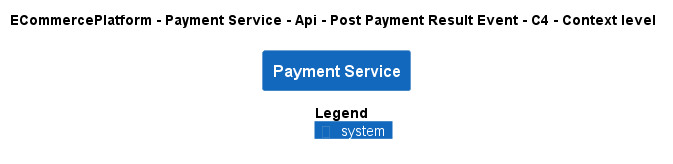

The diagram above was rendered by PlantUML. Its source (embedded in the PNG):
@startuml
!pragma layout smetana
!include ..\..\..\..\..\..\..\.c4s\C4_Context.puml

AddElementTag("c4interflow:lifecycle:new", $bgColor=green, $fontColor=#ffffff, $borderColor=green, $shadowing="False")
AddElementTag("c4interflow:lifecycle:changed", $bgColor=orange, $fontColor=#ffffff, $borderColor=orange, $shadowing="False")
AddElementTag("c4interflow:lifecycle:removed", $bgColor=red, $fontColor=#ffffff, $borderColor=red, $shadowing="False")

AddRelTag("c4interflow:lifecycle:new", $textColor=green, $lineColor=green)
AddRelTag("c4interflow:lifecycle:changed", $textColor=orange, $lineColor=orange)
AddRelTag("c4interflow:lifecycle:removed", $textColor=red, $lineColor=red)

SHOW_PERSON_PORTRAIT()
LAYOUT_TOP_DOWN()

skinparam linetype polyline

title ECommercePlatform - Payment Service - Api - Post Payment Result Event - C4 - Context level

System(ECommercePlatform.SoftwareSystems.PaymentService, "Payment Service", "")



SHOW_LEGEND()
@enduml